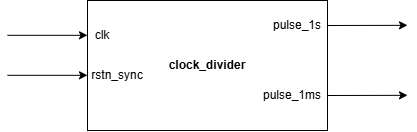

The diagram above was exported from draw.io. Its source (the exported page's mxGraphModel, read from the mxfile embedded in the PNG):
<mxGraphModel dx="738" dy="347" grid="1" gridSize="10" guides="1" tooltips="1" connect="1" arrows="1" fold="1" page="1" pageScale="1" pageWidth="827" pageHeight="1169" math="0" shadow="0">
  <root>
    <mxCell id="0" />
    <mxCell id="1" parent="0" />
    <mxCell id="BG9hDQux6LB0P82Lmobq-1" parent="1" style="rounded=0;whiteSpace=wrap;html=1;" value="&lt;b&gt;clock_divider&lt;/b&gt;" vertex="1">
      <mxGeometry height="130" width="240" x="200" y="130" as="geometry" />
    </mxCell>
    <mxCell id="BG9hDQux6LB0P82Lmobq-2" parent="1" style="text;html=1;whiteSpace=wrap;strokeColor=none;fillColor=none;align=center;verticalAlign=middle;rounded=0;" value="clk" vertex="1">
      <mxGeometry height="30" width="30" x="200" y="150" as="geometry" />
    </mxCell>
    <mxCell id="BG9hDQux6LB0P82Lmobq-3" parent="1" style="text;html=1;whiteSpace=wrap;strokeColor=none;fillColor=none;align=center;verticalAlign=middle;rounded=0;" value="rstn_sync" vertex="1">
      <mxGeometry height="30" width="60" x="200" y="190" as="geometry" />
    </mxCell>
    <mxCell id="BG9hDQux6LB0P82Lmobq-4" parent="1" style="text;html=1;whiteSpace=wrap;strokeColor=none;fillColor=none;align=center;verticalAlign=middle;rounded=0;" value="pulse_1s" vertex="1">
      <mxGeometry height="30" width="60" x="380" y="140" as="geometry" />
    </mxCell>
    <mxCell id="BG9hDQux6LB0P82Lmobq-5" edge="1" parent="1" style="endArrow=classic;html=1;rounded=0;" value="">
      <mxGeometry height="50" relative="1" width="50" as="geometry">
        <mxPoint x="120" y="164.81" as="sourcePoint" />
        <mxPoint x="200" y="164.81" as="targetPoint" />
      </mxGeometry>
    </mxCell>
    <mxCell id="BG9hDQux6LB0P82Lmobq-6" edge="1" parent="1" style="endArrow=classic;html=1;rounded=0;" value="">
      <mxGeometry height="50" relative="1" width="50" as="geometry">
        <mxPoint x="120" y="204.81" as="sourcePoint" />
        <mxPoint x="200" y="204.81" as="targetPoint" />
      </mxGeometry>
    </mxCell>
    <mxCell id="BG9hDQux6LB0P82Lmobq-7" edge="1" parent="1" source="BG9hDQux6LB0P82Lmobq-4" style="endArrow=classic;html=1;rounded=0;exitX=1;exitY=0.5;exitDx=0;exitDy=0;" value="">
      <mxGeometry height="50" relative="1" width="50" as="geometry">
        <mxPoint x="453" y="154.83" as="sourcePoint" />
        <mxPoint x="520" y="154.83" as="targetPoint" />
      </mxGeometry>
    </mxCell>
    <mxCell id="0yBVZfyZLbnws362DwsF-1" parent="1" style="text;html=1;whiteSpace=wrap;strokeColor=none;fillColor=none;align=center;verticalAlign=middle;rounded=0;" value="pulse_1ms" vertex="1">
      <mxGeometry height="30" width="70" x="370" y="210" as="geometry" />
    </mxCell>
    <mxCell id="0yBVZfyZLbnws362DwsF-2" edge="1" parent="1" source="0yBVZfyZLbnws362DwsF-1" style="endArrow=classic;html=1;rounded=0;exitX=1;exitY=0.5;exitDx=0;exitDy=0;" value="">
      <mxGeometry height="50" relative="1" width="50" as="geometry">
        <mxPoint x="453" y="224.83" as="sourcePoint" />
        <mxPoint x="520" y="224.83" as="targetPoint" />
      </mxGeometry>
    </mxCell>
  </root>
</mxGraphModel>